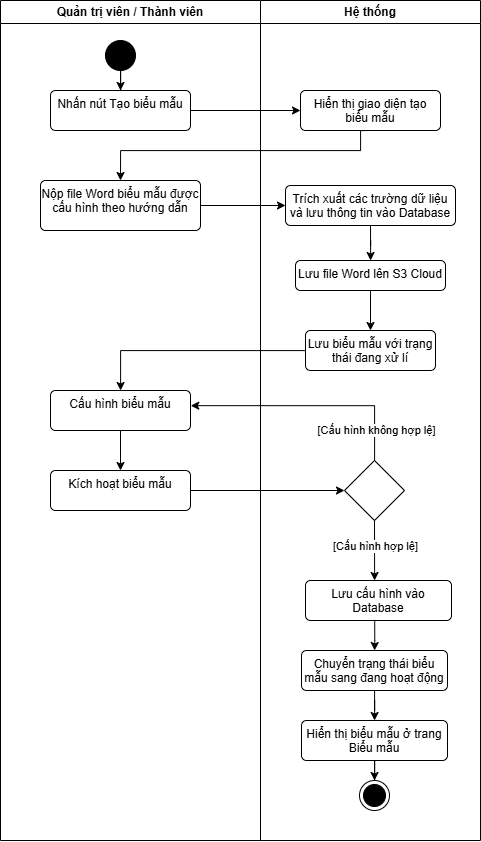

The diagram above was exported from draw.io. Its source (the exported page's mxGraphModel, read from the mxfile embedded in the PNG):
<mxGraphModel dx="1895" dy="973" grid="1" gridSize="10" guides="1" tooltips="1" connect="1" arrows="1" fold="1" page="1" pageScale="1" pageWidth="827" pageHeight="1169" math="0" shadow="0">
  <root>
    <mxCell id="0" />
    <mxCell id="1" parent="0" />
    <mxCell id="zK19dwAa9aEoJHNBMDYl-1" parent="1" style="swimlane;whiteSpace=wrap;html=1;startSize=23;" value="Quản trị viên / Thành viên" vertex="1">
      <mxGeometry height="840" width="260" x="370" y="480" as="geometry">
        <mxRectangle height="30" width="180" x="60" y="70" as="alternateBounds" />
      </mxGeometry>
    </mxCell>
    <mxCell id="zK19dwAa9aEoJHNBMDYl-2" parent="zK19dwAa9aEoJHNBMDYl-1" style="ellipse;fillColor=strokeColor;html=1;" value="" vertex="1">
      <mxGeometry height="30" width="30" x="105" y="40" as="geometry" />
    </mxCell>
    <mxCell id="zK19dwAa9aEoJHNBMDYl-3" edge="1" parent="zK19dwAa9aEoJHNBMDYl-1" source="zK19dwAa9aEoJHNBMDYl-4" style="edgeStyle=orthogonalEdgeStyle;rounded=0;orthogonalLoop=1;jettySize=auto;html=1;entryX=0.5;entryY=0;entryDx=0;entryDy=0;" target="zK19dwAa9aEoJHNBMDYl-7">
      <mxGeometry relative="1" as="geometry" />
    </mxCell>
    <mxCell id="zK19dwAa9aEoJHNBMDYl-4" parent="zK19dwAa9aEoJHNBMDYl-1" style="html=1;align=center;verticalAlign=top;rounded=1;absoluteArcSize=1;arcSize=10;dashed=0;whiteSpace=wrap;" value="Cấu hình biểu mẫu" vertex="1">
      <mxGeometry height="40" width="140" x="50" y="390" as="geometry" />
    </mxCell>
    <mxCell id="zK19dwAa9aEoJHNBMDYl-5" edge="1" parent="zK19dwAa9aEoJHNBMDYl-1" style="edgeStyle=orthogonalEdgeStyle;rounded=0;orthogonalLoop=1;jettySize=auto;html=1;exitX=0.5;exitY=0;exitDx=0;exitDy=0;entryX=0.5;entryY=0;entryDx=0;entryDy=0;">
      <mxGeometry relative="1" as="geometry">
        <mxPoint x="195" y="370" as="sourcePoint" />
        <mxPoint x="195" y="370" as="targetPoint" />
      </mxGeometry>
    </mxCell>
    <mxCell id="zK19dwAa9aEoJHNBMDYl-6" parent="zK19dwAa9aEoJHNBMDYl-1" style="html=1;align=center;verticalAlign=top;rounded=1;absoluteArcSize=1;arcSize=10;dashed=0;whiteSpace=wrap;" value="Nộp file Word biểu mẫu được cấu hình theo hướng dẫn" vertex="1">
      <mxGeometry height="50" width="160" x="40" y="180" as="geometry" />
    </mxCell>
    <mxCell id="zK19dwAa9aEoJHNBMDYl-7" parent="zK19dwAa9aEoJHNBMDYl-1" style="html=1;align=center;verticalAlign=top;rounded=1;absoluteArcSize=1;arcSize=10;dashed=0;whiteSpace=wrap;" value="Kích hoạt biểu mẫu" vertex="1">
      <mxGeometry height="40" width="140" x="50" y="470" as="geometry" />
    </mxCell>
    <mxCell id="zK19dwAa9aEoJHNBMDYl-8" parent="zK19dwAa9aEoJHNBMDYl-1" style="html=1;align=center;verticalAlign=top;rounded=1;absoluteArcSize=1;arcSize=10;dashed=0;whiteSpace=wrap;" value="Nhấn nút Tạo biểu mẫu" vertex="1">
      <mxGeometry height="40" width="140" x="50" y="90" as="geometry" />
    </mxCell>
    <mxCell id="zK19dwAa9aEoJHNBMDYl-9" parent="1" style="swimlane;whiteSpace=wrap;html=1;" value="Hệ thống" vertex="1">
      <mxGeometry height="840" width="220" x="630" y="480" as="geometry" />
    </mxCell>
    <mxCell id="zK19dwAa9aEoJHNBMDYl-10" parent="zK19dwAa9aEoJHNBMDYl-9" style="html=1;align=center;verticalAlign=top;rounded=1;absoluteArcSize=1;arcSize=10;dashed=0;whiteSpace=wrap;" value="Lưu cấu hình vào Database" vertex="1">
      <mxGeometry height="40" width="146" x="45" y="580" as="geometry" />
    </mxCell>
    <mxCell id="zK19dwAa9aEoJHNBMDYl-11" parent="zK19dwAa9aEoJHNBMDYl-9" style="html=1;align=center;verticalAlign=top;rounded=1;absoluteArcSize=1;arcSize=10;dashed=0;whiteSpace=wrap;" value="Hiển thị giao diện tạo biểu mẫu" vertex="1">
      <mxGeometry height="40" width="140" x="40" y="90" as="geometry" />
    </mxCell>
    <mxCell id="zK19dwAa9aEoJHNBMDYl-12" parent="zK19dwAa9aEoJHNBMDYl-9" style="html=1;align=center;verticalAlign=top;rounded=1;absoluteArcSize=1;arcSize=10;dashed=0;whiteSpace=wrap;" value="Trích xuất các trường dữ liệu và lưu thông tin vào Database" vertex="1">
      <mxGeometry height="40" width="170" x="25" y="185" as="geometry" />
    </mxCell>
    <mxCell id="zK19dwAa9aEoJHNBMDYl-13" parent="zK19dwAa9aEoJHNBMDYl-9" style="rhombus;" value="" vertex="1">
      <mxGeometry height="60" width="60" x="84" y="460" as="geometry" />
    </mxCell>
    <mxCell id="zK19dwAa9aEoJHNBMDYl-14" edge="1" parent="zK19dwAa9aEoJHNBMDYl-9" source="zK19dwAa9aEoJHNBMDYl-13" style="edgeStyle=orthogonalEdgeStyle;rounded=0;orthogonalLoop=1;jettySize=auto;html=1;exitX=0.5;exitY=1;exitDx=0;exitDy=0;" target="zK19dwAa9aEoJHNBMDYl-10">
      <mxGeometry relative="1" as="geometry">
        <Array as="points">
          <mxPoint x="114" y="570" />
          <mxPoint x="114" y="570" />
        </Array>
        <mxPoint x="100" y="558" as="targetPoint" />
      </mxGeometry>
    </mxCell>
    <mxCell id="zK19dwAa9aEoJHNBMDYl-15" connectable="0" parent="zK19dwAa9aEoJHNBMDYl-14" style="edgeLabel;html=1;align=center;verticalAlign=middle;resizable=0;points=[];" value="[Cấu hình hợp lệ]" vertex="1">
      <mxGeometry relative="1" x="-0.539" y="-1" as="geometry">
        <mxPoint x="1" y="11" as="offset" />
      </mxGeometry>
    </mxCell>
    <mxCell id="zK19dwAa9aEoJHNBMDYl-16" edge="1" parent="zK19dwAa9aEoJHNBMDYl-9" source="zK19dwAa9aEoJHNBMDYl-10" style="edgeStyle=orthogonalEdgeStyle;rounded=0;orthogonalLoop=1;jettySize=auto;html=1;exitX=0.474;exitY=0.986;exitDx=0;exitDy=0;exitPerimeter=0;" target="zK19dwAa9aEoJHNBMDYl-23" value="">
      <mxGeometry relative="1" as="geometry">
        <Array as="points" />
        <mxPoint x="423" y="639" as="sourcePoint" />
        <mxPoint x="113" y="670" as="targetPoint" />
      </mxGeometry>
    </mxCell>
    <mxCell id="zK19dwAa9aEoJHNBMDYl-17" parent="zK19dwAa9aEoJHNBMDYl-9" style="ellipse;html=1;shape=endState;fillColor=strokeColor;" value="" vertex="1">
      <mxGeometry height="30" width="30" x="99" y="780" as="geometry" />
    </mxCell>
    <mxCell id="zK19dwAa9aEoJHNBMDYl-18" parent="zK19dwAa9aEoJHNBMDYl-9" style="html=1;align=center;verticalAlign=top;rounded=1;absoluteArcSize=1;arcSize=10;dashed=0;whiteSpace=wrap;" value="Lưu file Word lên S3 Cloud" vertex="1">
      <mxGeometry height="30" width="150" x="35" y="260" as="geometry" />
    </mxCell>
    <mxCell id="zK19dwAa9aEoJHNBMDYl-19" edge="1" parent="zK19dwAa9aEoJHNBMDYl-9" source="zK19dwAa9aEoJHNBMDYl-12" style="edgeStyle=orthogonalEdgeStyle;rounded=0;orthogonalLoop=1;jettySize=auto;html=1;exitX=0.5;exitY=1;exitDx=0;exitDy=0;" target="zK19dwAa9aEoJHNBMDYl-18">
      <mxGeometry relative="1" as="geometry">
        <mxPoint x="170" y="270" as="sourcePoint" />
        <mxPoint x="6" y="330" as="targetPoint" />
      </mxGeometry>
    </mxCell>
    <mxCell id="zK19dwAa9aEoJHNBMDYl-20" parent="zK19dwAa9aEoJHNBMDYl-9" style="html=1;align=center;verticalAlign=top;rounded=1;absoluteArcSize=1;arcSize=10;dashed=0;whiteSpace=wrap;" value="Lưu biểu mẫu với trạng thái đang xử lí" vertex="1">
      <mxGeometry height="40" width="130" x="45" y="330" as="geometry" />
    </mxCell>
    <mxCell id="zK19dwAa9aEoJHNBMDYl-21" edge="1" parent="zK19dwAa9aEoJHNBMDYl-9" source="zK19dwAa9aEoJHNBMDYl-18" style="edgeStyle=orthogonalEdgeStyle;rounded=0;orthogonalLoop=1;jettySize=auto;html=1;" target="zK19dwAa9aEoJHNBMDYl-20">
      <mxGeometry relative="1" as="geometry" />
    </mxCell>
    <mxCell id="zK19dwAa9aEoJHNBMDYl-22" edge="1" parent="zK19dwAa9aEoJHNBMDYl-9" source="zK19dwAa9aEoJHNBMDYl-23" style="edgeStyle=orthogonalEdgeStyle;rounded=0;orthogonalLoop=1;jettySize=auto;html=1;" target="zK19dwAa9aEoJHNBMDYl-25">
      <mxGeometry relative="1" as="geometry" />
    </mxCell>
    <mxCell id="zK19dwAa9aEoJHNBMDYl-23" parent="zK19dwAa9aEoJHNBMDYl-9" style="html=1;align=center;verticalAlign=top;rounded=1;absoluteArcSize=1;arcSize=10;dashed=0;whiteSpace=wrap;" value="Chuyển trạng thái biểu mẫu sang đang hoạt động" vertex="1">
      <mxGeometry height="40" width="146" x="41" y="650" as="geometry" />
    </mxCell>
    <mxCell id="zK19dwAa9aEoJHNBMDYl-24" edge="1" parent="zK19dwAa9aEoJHNBMDYl-9" source="zK19dwAa9aEoJHNBMDYl-25" style="edgeStyle=orthogonalEdgeStyle;rounded=0;orthogonalLoop=1;jettySize=auto;html=1;" target="zK19dwAa9aEoJHNBMDYl-17">
      <mxGeometry relative="1" as="geometry" />
    </mxCell>
    <mxCell id="zK19dwAa9aEoJHNBMDYl-25" parent="zK19dwAa9aEoJHNBMDYl-9" style="html=1;align=center;verticalAlign=top;rounded=1;absoluteArcSize=1;arcSize=10;dashed=0;whiteSpace=wrap;" value="Hiển thị biểu mẫu ở trang Biểu mẫu" vertex="1">
      <mxGeometry height="40" width="146" x="41" y="720" as="geometry" />
    </mxCell>
    <mxCell id="zK19dwAa9aEoJHNBMDYl-26" edge="1" parent="1" source="zK19dwAa9aEoJHNBMDYl-2" style="edgeStyle=orthogonalEdgeStyle;rounded=0;orthogonalLoop=1;jettySize=auto;html=1;">
      <mxGeometry relative="1" as="geometry">
        <mxPoint x="490" y="570" as="targetPoint" />
      </mxGeometry>
    </mxCell>
    <mxCell id="zK19dwAa9aEoJHNBMDYl-27" edge="1" parent="1" source="zK19dwAa9aEoJHNBMDYl-11" style="edgeStyle=orthogonalEdgeStyle;rounded=0;orthogonalLoop=1;jettySize=auto;html=1;exitX=0.5;exitY=1;exitDx=0;exitDy=0;entryX=0.5;entryY=0;entryDx=0;entryDy=0;" target="zK19dwAa9aEoJHNBMDYl-6">
      <mxGeometry relative="1" as="geometry">
        <Array as="points">
          <mxPoint x="730" y="630" />
          <mxPoint x="490" y="630" />
        </Array>
      </mxGeometry>
    </mxCell>
    <mxCell id="zK19dwAa9aEoJHNBMDYl-28" edge="1" parent="1" source="zK19dwAa9aEoJHNBMDYl-6" style="edgeStyle=orthogonalEdgeStyle;rounded=0;orthogonalLoop=1;jettySize=auto;html=1;exitX=1;exitY=0.5;exitDx=0;exitDy=0;entryX=0;entryY=0.5;entryDx=0;entryDy=0;" target="zK19dwAa9aEoJHNBMDYl-12">
      <mxGeometry relative="1" as="geometry" />
    </mxCell>
    <mxCell id="zK19dwAa9aEoJHNBMDYl-29" edge="1" parent="1" source="zK19dwAa9aEoJHNBMDYl-7" style="edgeStyle=orthogonalEdgeStyle;rounded=0;orthogonalLoop=1;jettySize=auto;html=1;exitX=1;exitY=0.5;exitDx=0;exitDy=0;entryX=0;entryY=0.5;entryDx=0;entryDy=0;" target="zK19dwAa9aEoJHNBMDYl-13">
      <mxGeometry relative="1" as="geometry" />
    </mxCell>
    <mxCell id="zK19dwAa9aEoJHNBMDYl-30" edge="1" parent="1" source="zK19dwAa9aEoJHNBMDYl-20" style="edgeStyle=orthogonalEdgeStyle;rounded=0;orthogonalLoop=1;jettySize=auto;html=1;" target="zK19dwAa9aEoJHNBMDYl-4">
      <mxGeometry relative="1" as="geometry" />
    </mxCell>
    <mxCell id="zK19dwAa9aEoJHNBMDYl-31" edge="1" parent="1" source="zK19dwAa9aEoJHNBMDYl-13" style="edgeStyle=orthogonalEdgeStyle;rounded=0;orthogonalLoop=1;jettySize=auto;html=1;entryX=1.002;entryY=0.379;entryDx=0;entryDy=0;entryPerimeter=0;" target="zK19dwAa9aEoJHNBMDYl-4">
      <mxGeometry relative="1" as="geometry">
        <Array as="points">
          <mxPoint x="744" y="885" />
        </Array>
      </mxGeometry>
    </mxCell>
    <mxCell id="zK19dwAa9aEoJHNBMDYl-32" connectable="0" parent="zK19dwAa9aEoJHNBMDYl-31" style="edgeLabel;html=1;align=center;verticalAlign=middle;resizable=0;points=[];" value="[Cấu hình không hợp lệ]" vertex="1">
      <mxGeometry relative="1" x="-0.7373" y="-1" as="geometry">
        <mxPoint as="offset" />
      </mxGeometry>
    </mxCell>
    <mxCell id="zK19dwAa9aEoJHNBMDYl-33" edge="1" parent="1" source="zK19dwAa9aEoJHNBMDYl-8" style="edgeStyle=orthogonalEdgeStyle;rounded=0;orthogonalLoop=1;jettySize=auto;html=1;entryX=0;entryY=0.5;entryDx=0;entryDy=0;" target="zK19dwAa9aEoJHNBMDYl-11">
      <mxGeometry relative="1" as="geometry" />
    </mxCell>
  </root>
</mxGraphModel>